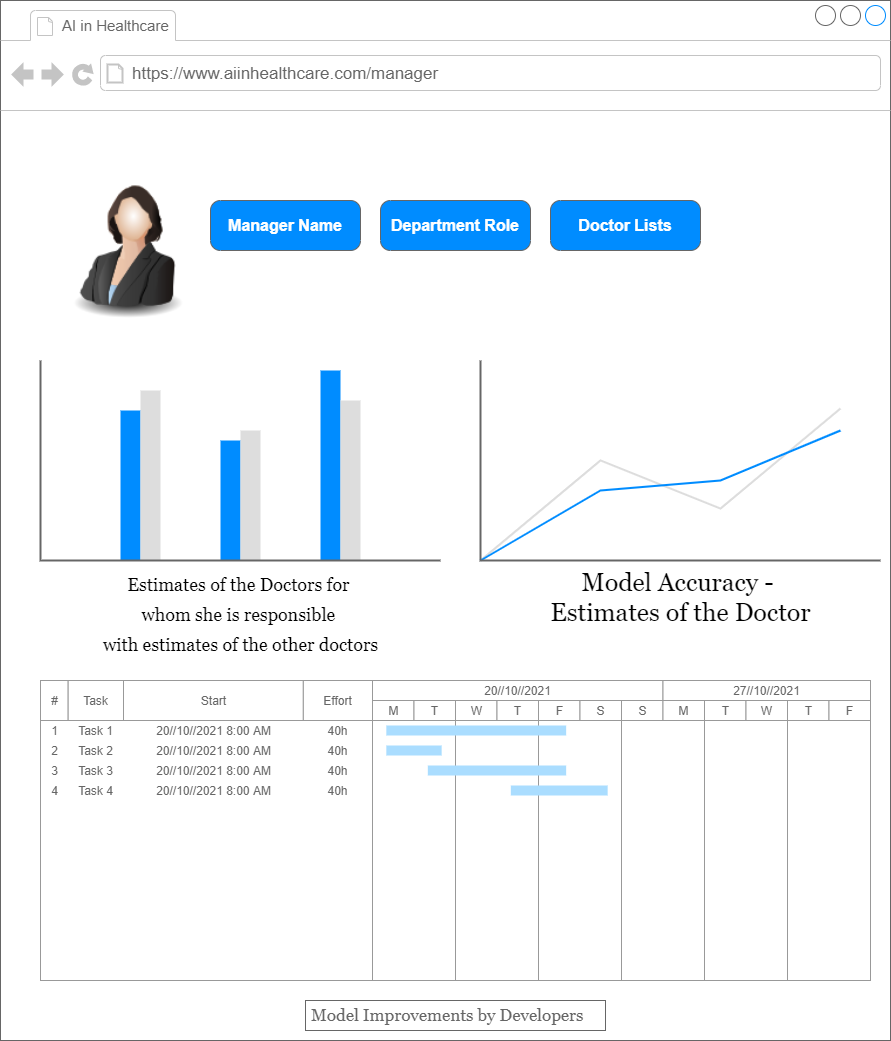

The diagram above was exported from draw.io. Its source (the exported page's mxGraphModel, read from the mxfile embedded in the PNG):
<mxGraphModel dx="990" dy="555" grid="1" gridSize="10" guides="1" tooltips="1" connect="1" arrows="1" fold="1" page="1" pageScale="1" pageWidth="827" pageHeight="1169" math="0" shadow="0">
  <root>
    <mxCell id="LjNdUG2p5-FuhfWRL2Ho-0" />
    <mxCell id="LjNdUG2p5-FuhfWRL2Ho-1" parent="LjNdUG2p5-FuhfWRL2Ho-0" />
    <mxCell id="LjNdUG2p5-FuhfWRL2Ho-2" value="" style="strokeWidth=1;shadow=0;dashed=0;align=center;html=1;shape=mxgraph.mockup.containers.browserWindow;rSize=0;strokeColor=#666666;strokeColor2=#008cff;strokeColor3=#c4c4c4;mainText=,;recursiveResize=0;fontFamily=Georgia;" vertex="1" parent="LjNdUG2p5-FuhfWRL2Ho-1">
      <mxGeometry x="40" y="1000" width="890" height="1040" as="geometry" />
    </mxCell>
    <mxCell id="LjNdUG2p5-FuhfWRL2Ho-3" value="&lt;font style=&quot;font-size: 15px&quot;&gt;AI in Healthcare&lt;/font&gt;" style="strokeWidth=1;shadow=0;dashed=0;align=center;html=1;shape=mxgraph.mockup.containers.anchor;fontSize=17;fontColor=#666666;align=left;" vertex="1" parent="LjNdUG2p5-FuhfWRL2Ho-2">
      <mxGeometry x="60" y="12" width="110" height="26" as="geometry" />
    </mxCell>
    <mxCell id="LjNdUG2p5-FuhfWRL2Ho-4" value="https://www.aiinhealthcare.com/manager" style="strokeWidth=1;shadow=0;dashed=0;align=center;html=1;shape=mxgraph.mockup.containers.anchor;rSize=0;fontSize=17;fontColor=#666666;align=left;" vertex="1" parent="LjNdUG2p5-FuhfWRL2Ho-2">
      <mxGeometry x="130" y="60" width="250" height="26" as="geometry" />
    </mxCell>
    <mxCell id="OcIfkSa6yT4etgV3T_iC-0" value="" style="image;html=1;image=img/lib/clip_art/people/Suit_Woman_128x128.png;fontFamily=Georgia;fontSize=25;flipH=1;" vertex="1" parent="LjNdUG2p5-FuhfWRL2Ho-2">
      <mxGeometry x="40" y="169" width="180" height="150" as="geometry" />
    </mxCell>
    <mxCell id="fKABSCBzbKCPXFt9hHkT-0" value="" style="strokeWidth=1;shadow=0;dashed=0;align=center;html=1;shape=mxgraph.mockup.buttons.multiButton;fillColor=#008cff;strokeColor=#666666;mainText=;subText=;" vertex="1" parent="LjNdUG2p5-FuhfWRL2Ho-2">
      <mxGeometry x="210" y="200" width="150" height="50" as="geometry" />
    </mxCell>
    <mxCell id="fKABSCBzbKCPXFt9hHkT-1" value="Manager Name" style="strokeWidth=1;shadow=0;dashed=0;align=center;html=1;shape=mxgraph.mockup.anchor;fontSize=16;fontColor=#ffffff;fontStyle=1;whiteSpace=wrap;" vertex="1" parent="fKABSCBzbKCPXFt9hHkT-0">
      <mxGeometry y="15" width="150" height="20" as="geometry" />
    </mxCell>
    <mxCell id="fKABSCBzbKCPXFt9hHkT-2" value="" style="strokeWidth=1;shadow=0;dashed=0;align=center;html=1;shape=mxgraph.mockup.anchor;fontSize=12;fontColor=#ffffff;fontStyle=1;whiteSpace=wrap;" vertex="1" parent="fKABSCBzbKCPXFt9hHkT-0">
      <mxGeometry y="30" width="150" height="10" as="geometry" />
    </mxCell>
    <mxCell id="JfUTdE7ZPsWCRazTGiN3-0" value="" style="strokeWidth=1;shadow=0;dashed=0;align=center;html=1;shape=mxgraph.mockup.buttons.multiButton;fillColor=#008cff;strokeColor=#666666;mainText=;subText=;" vertex="1" parent="LjNdUG2p5-FuhfWRL2Ho-2">
      <mxGeometry x="380" y="200" width="150" height="50" as="geometry" />
    </mxCell>
    <mxCell id="JfUTdE7ZPsWCRazTGiN3-1" value="Department Role" style="strokeWidth=1;shadow=0;dashed=0;align=center;html=1;shape=mxgraph.mockup.anchor;fontSize=16;fontColor=#ffffff;fontStyle=1;whiteSpace=wrap;" vertex="1" parent="JfUTdE7ZPsWCRazTGiN3-0">
      <mxGeometry y="15" width="150" height="20" as="geometry" />
    </mxCell>
    <mxCell id="JfUTdE7ZPsWCRazTGiN3-2" value="" style="strokeWidth=1;shadow=0;dashed=0;align=center;html=1;shape=mxgraph.mockup.anchor;fontSize=12;fontColor=#ffffff;fontStyle=1;whiteSpace=wrap;" vertex="1" parent="JfUTdE7ZPsWCRazTGiN3-0">
      <mxGeometry y="30" width="150" height="10" as="geometry" />
    </mxCell>
    <mxCell id="JfUTdE7ZPsWCRazTGiN3-3" value="" style="strokeWidth=1;shadow=0;dashed=0;align=center;html=1;shape=mxgraph.mockup.buttons.multiButton;fillColor=#008cff;strokeColor=#666666;mainText=;subText=;" vertex="1" parent="LjNdUG2p5-FuhfWRL2Ho-2">
      <mxGeometry x="550" y="200" width="150" height="50" as="geometry" />
    </mxCell>
    <mxCell id="JfUTdE7ZPsWCRazTGiN3-4" value="Doctor Lists" style="strokeWidth=1;shadow=0;dashed=0;align=center;html=1;shape=mxgraph.mockup.anchor;fontSize=16;fontColor=#ffffff;fontStyle=1;whiteSpace=wrap;" vertex="1" parent="JfUTdE7ZPsWCRazTGiN3-3">
      <mxGeometry y="15" width="150" height="20" as="geometry" />
    </mxCell>
    <mxCell id="JfUTdE7ZPsWCRazTGiN3-5" value="" style="strokeWidth=1;shadow=0;dashed=0;align=center;html=1;shape=mxgraph.mockup.anchor;fontSize=12;fontColor=#ffffff;fontStyle=1;whiteSpace=wrap;" vertex="1" parent="JfUTdE7ZPsWCRazTGiN3-3">
      <mxGeometry y="30" width="150" height="10" as="geometry" />
    </mxCell>
    <mxCell id="JfUTdE7ZPsWCRazTGiN3-6" value="&lt;font style=&quot;font-size: 18px&quot;&gt;Estimates of the Doctors for &lt;br&gt;whom she is responsible &lt;br&gt;with estimates of the other doctors&lt;/font&gt;" style="verticalLabelPosition=bottom;shadow=0;dashed=0;align=center;html=1;verticalAlign=top;strokeWidth=1;shape=mxgraph.mockup.graphics.columnChart;strokeColor=none;strokeColor2=none;strokeColor3=#666666;fillColor2=#008cff;fillColor3=#dddddd;fontFamily=Georgia;fontSize=25;" vertex="1" parent="LjNdUG2p5-FuhfWRL2Ho-2">
      <mxGeometry x="40" y="360" width="400" height="200" as="geometry" />
    </mxCell>
    <mxCell id="eHa513-c5Ey6l7t-YNri-0" value="Model Accuracy - &lt;br&gt;Estimates of the Doctor" style="verticalLabelPosition=bottom;shadow=0;dashed=0;align=center;html=1;verticalAlign=top;strokeWidth=1;shape=mxgraph.mockup.graphics.lineChart;strokeColor=none;strokeColor2=#666666;strokeColor3=#008cff;strokeColor4=#dddddd;fontFamily=Georgia;fontSize=25;" vertex="1" parent="LjNdUG2p5-FuhfWRL2Ho-2">
      <mxGeometry x="480" y="360" width="400" height="200" as="geometry" />
    </mxCell>
    <mxCell id="eHa513-c5Ey6l7t-YNri-1" value="" style="strokeWidth=1;shadow=0;dashed=0;align=center;html=1;shape=mxgraph.mockup.graphics.rrect;rSize=0;strokeColor=#999999;fontFamily=Georgia;fontSize=25;" vertex="1" parent="LjNdUG2p5-FuhfWRL2Ho-2">
      <mxGeometry x="40" y="680" width="830" height="300" as="geometry" />
    </mxCell>
    <mxCell id="eHa513-c5Ey6l7t-YNri-2" value="#" style="strokeColor=inherit;fillColor=inherit;gradientColor=inherit;strokeWidth=1;shadow=0;dashed=0;align=center;html=1;shape=mxgraph.mockup.graphics.rrect;rSize=0;fontColor=#666666;" vertex="1" parent="eHa513-c5Ey6l7t-YNri-1">
      <mxGeometry width="27.666666666666664" height="40" as="geometry" />
    </mxCell>
    <mxCell id="eHa513-c5Ey6l7t-YNri-3" value="Task" style="strokeColor=inherit;fillColor=inherit;gradientColor=inherit;strokeWidth=1;shadow=0;dashed=0;align=center;html=1;shape=mxgraph.mockup.graphics.rrect;rSize=0;fontColor=#666666;" vertex="1" parent="eHa513-c5Ey6l7t-YNri-1">
      <mxGeometry x="27.666666666666664" width="55.33333333333333" height="40" as="geometry" />
    </mxCell>
    <mxCell id="eHa513-c5Ey6l7t-YNri-4" value="Start" style="strokeColor=inherit;fillColor=inherit;gradientColor=inherit;strokeWidth=1;shadow=0;dashed=0;align=center;html=1;shape=mxgraph.mockup.graphics.rrect;rSize=0;fontColor=#666666;" vertex="1" parent="eHa513-c5Ey6l7t-YNri-1">
      <mxGeometry x="83" width="179.83333333333334" height="40" as="geometry" />
    </mxCell>
    <mxCell id="eHa513-c5Ey6l7t-YNri-5" value="Effort" style="strokeColor=inherit;fillColor=inherit;gradientColor=inherit;strokeWidth=1;shadow=0;dashed=0;align=center;html=1;shape=mxgraph.mockup.graphics.rrect;rSize=0;fontColor=#666666;" vertex="1" parent="eHa513-c5Ey6l7t-YNri-1">
      <mxGeometry x="262.8333333333333" width="69.16666666666667" height="40" as="geometry" />
    </mxCell>
    <mxCell id="eHa513-c5Ey6l7t-YNri-6" value="20//10//2021" style="strokeColor=inherit;fillColor=inherit;gradientColor=inherit;strokeWidth=1;shadow=0;dashed=0;align=center;html=1;shape=mxgraph.mockup.graphics.rrect;rSize=0;fontColor=#666666;" vertex="1" parent="eHa513-c5Ey6l7t-YNri-1">
      <mxGeometry x="332" width="290.5" height="20" as="geometry" />
    </mxCell>
    <mxCell id="eHa513-c5Ey6l7t-YNri-7" value="27//10//2021" style="strokeColor=inherit;fillColor=inherit;gradientColor=inherit;strokeWidth=1;shadow=0;dashed=0;align=center;html=1;shape=mxgraph.mockup.graphics.rrect;rSize=0;fontColor=#666666;" vertex="1" parent="eHa513-c5Ey6l7t-YNri-1">
      <mxGeometry x="622.5" width="207.5" height="20" as="geometry" />
    </mxCell>
    <mxCell id="eHa513-c5Ey6l7t-YNri-8" value="M" style="strokeColor=inherit;fillColor=inherit;gradientColor=inherit;strokeWidth=1;shadow=0;dashed=0;align=center;html=1;shape=mxgraph.mockup.graphics.rrect;rSize=0;;fontColor=#666666;" vertex="1" parent="eHa513-c5Ey6l7t-YNri-1">
      <mxGeometry x="332" y="20" width="41.5" height="20" as="geometry" />
    </mxCell>
    <mxCell id="eHa513-c5Ey6l7t-YNri-9" value="T" style="strokeColor=inherit;fillColor=inherit;gradientColor=inherit;strokeWidth=1;shadow=0;dashed=0;align=center;html=1;shape=mxgraph.mockup.graphics.rrect;rSize=0;fontColor=#666666;" vertex="1" parent="eHa513-c5Ey6l7t-YNri-1">
      <mxGeometry x="373.5" y="20" width="41.5" height="20" as="geometry" />
    </mxCell>
    <mxCell id="eHa513-c5Ey6l7t-YNri-10" value="W" style="strokeColor=inherit;fillColor=inherit;gradientColor=inherit;strokeWidth=1;shadow=0;dashed=0;align=center;html=1;shape=mxgraph.mockup.graphics.rrect;rSize=0;fontColor=#666666;" vertex="1" parent="eHa513-c5Ey6l7t-YNri-1">
      <mxGeometry x="415" y="20" width="41.5" height="20" as="geometry" />
    </mxCell>
    <mxCell id="eHa513-c5Ey6l7t-YNri-11" value="T" style="strokeColor=inherit;fillColor=inherit;gradientColor=inherit;strokeWidth=1;shadow=0;dashed=0;align=center;html=1;shape=mxgraph.mockup.graphics.rrect;rSize=0;fontColor=#666666;" vertex="1" parent="eHa513-c5Ey6l7t-YNri-1">
      <mxGeometry x="456.5" y="20" width="41.5" height="20" as="geometry" />
    </mxCell>
    <mxCell id="eHa513-c5Ey6l7t-YNri-12" value="F" style="strokeColor=inherit;fillColor=inherit;gradientColor=inherit;strokeWidth=1;shadow=0;dashed=0;align=center;html=1;shape=mxgraph.mockup.graphics.rrect;rSize=0;fontColor=#666666;" vertex="1" parent="eHa513-c5Ey6l7t-YNri-1">
      <mxGeometry x="498" y="20" width="41.5" height="20" as="geometry" />
    </mxCell>
    <mxCell id="eHa513-c5Ey6l7t-YNri-13" value="S" style="strokeColor=inherit;fillColor=inherit;gradientColor=inherit;strokeWidth=1;shadow=0;dashed=0;align=center;html=1;shape=mxgraph.mockup.graphics.rrect;rSize=0;fontColor=#666666;" vertex="1" parent="eHa513-c5Ey6l7t-YNri-1">
      <mxGeometry x="539.5" y="20" width="41.5" height="20" as="geometry" />
    </mxCell>
    <mxCell id="eHa513-c5Ey6l7t-YNri-14" value="S" style="strokeColor=inherit;fillColor=inherit;gradientColor=inherit;strokeWidth=1;shadow=0;dashed=0;align=center;html=1;shape=mxgraph.mockup.graphics.rrect;rSize=0;fontColor=#666666;" vertex="1" parent="eHa513-c5Ey6l7t-YNri-1">
      <mxGeometry x="581" y="20" width="41.5" height="20" as="geometry" />
    </mxCell>
    <mxCell id="eHa513-c5Ey6l7t-YNri-15" value="M" style="strokeColor=inherit;fillColor=inherit;gradientColor=inherit;strokeWidth=1;shadow=0;dashed=0;align=center;html=1;shape=mxgraph.mockup.graphics.rrect;rSize=0;fontColor=#666666;" vertex="1" parent="eHa513-c5Ey6l7t-YNri-1">
      <mxGeometry x="622.5" y="20" width="41.5" height="20" as="geometry" />
    </mxCell>
    <mxCell id="eHa513-c5Ey6l7t-YNri-16" value="T" style="strokeColor=inherit;fillColor=inherit;gradientColor=inherit;strokeWidth=1;shadow=0;dashed=0;align=center;html=1;shape=mxgraph.mockup.graphics.rrect;rSize=0;fontColor=#666666;" vertex="1" parent="eHa513-c5Ey6l7t-YNri-1">
      <mxGeometry x="664" y="20" width="41.5" height="20" as="geometry" />
    </mxCell>
    <mxCell id="eHa513-c5Ey6l7t-YNri-17" value="W" style="strokeColor=inherit;fillColor=inherit;gradientColor=inherit;strokeWidth=1;shadow=0;dashed=0;align=center;html=1;shape=mxgraph.mockup.graphics.rrect;rSize=0;fontColor=#666666;" vertex="1" parent="eHa513-c5Ey6l7t-YNri-1">
      <mxGeometry x="705.5" y="20" width="41.5" height="20" as="geometry" />
    </mxCell>
    <mxCell id="eHa513-c5Ey6l7t-YNri-18" value="T" style="strokeColor=inherit;fillColor=inherit;gradientColor=inherit;strokeWidth=1;shadow=0;dashed=0;align=center;html=1;shape=mxgraph.mockup.graphics.rrect;rSize=0;fontColor=#666666;" vertex="1" parent="eHa513-c5Ey6l7t-YNri-1">
      <mxGeometry x="747" y="20" width="41.5" height="20" as="geometry" />
    </mxCell>
    <mxCell id="eHa513-c5Ey6l7t-YNri-19" value="F" style="strokeColor=inherit;fillColor=inherit;gradientColor=inherit;strokeWidth=1;shadow=0;dashed=0;align=center;html=1;shape=mxgraph.mockup.graphics.rrect;rSize=0;fontColor=#666666;" vertex="1" parent="eHa513-c5Ey6l7t-YNri-1">
      <mxGeometry x="788.5" y="20" width="41.5" height="20" as="geometry" />
    </mxCell>
    <mxCell id="eHa513-c5Ey6l7t-YNri-20" value="" style="strokeColor=inherit;fillColor=inherit;gradientColor=inherit;strokeWidth=1;shadow=0;dashed=0;align=center;html=1;shape=mxgraph.mockup.graphics.rrect;rSize=0;fontColor=#666666;" vertex="1" parent="eHa513-c5Ey6l7t-YNri-1">
      <mxGeometry y="40" width="332" height="260" as="geometry" />
    </mxCell>
    <mxCell id="eHa513-c5Ey6l7t-YNri-21" value="" style="strokeColor=inherit;fillColor=inherit;gradientColor=inherit;strokeWidth=1;shadow=0;dashed=0;align=center;html=1;shape=mxgraph.mockup.graphics.rrect;rSize=0;fontColor=#666666;" vertex="1" parent="eHa513-c5Ey6l7t-YNri-1">
      <mxGeometry x="332" y="40" width="83" height="260" as="geometry" />
    </mxCell>
    <mxCell id="eHa513-c5Ey6l7t-YNri-22" value="" style="strokeColor=inherit;fillColor=inherit;gradientColor=inherit;strokeWidth=1;shadow=0;dashed=0;align=center;html=1;shape=mxgraph.mockup.graphics.rrect;rSize=0;fontColor=#666666;" vertex="1" parent="eHa513-c5Ey6l7t-YNri-1">
      <mxGeometry x="415" y="40" width="83" height="260" as="geometry" />
    </mxCell>
    <mxCell id="eHa513-c5Ey6l7t-YNri-23" value="" style="strokeColor=inherit;fillColor=inherit;gradientColor=inherit;strokeWidth=1;shadow=0;dashed=0;align=center;html=1;shape=mxgraph.mockup.graphics.rrect;rSize=0;fontColor=#666666;" vertex="1" parent="eHa513-c5Ey6l7t-YNri-1">
      <mxGeometry x="498" y="40" width="83" height="260" as="geometry" />
    </mxCell>
    <mxCell id="eHa513-c5Ey6l7t-YNri-24" value="" style="strokeColor=inherit;fillColor=inherit;gradientColor=inherit;strokeWidth=1;shadow=0;dashed=0;align=center;html=1;shape=mxgraph.mockup.graphics.rrect;rSize=0;fontColor=#666666;" vertex="1" parent="eHa513-c5Ey6l7t-YNri-1">
      <mxGeometry x="581" y="40" width="83" height="260" as="geometry" />
    </mxCell>
    <mxCell id="eHa513-c5Ey6l7t-YNri-25" value="" style="strokeColor=inherit;fillColor=inherit;gradientColor=inherit;strokeWidth=1;shadow=0;dashed=0;align=center;html=1;shape=mxgraph.mockup.graphics.rrect;rSize=0;fontColor=#666666;" vertex="1" parent="eHa513-c5Ey6l7t-YNri-1">
      <mxGeometry x="664" y="40" width="83" height="260" as="geometry" />
    </mxCell>
    <mxCell id="eHa513-c5Ey6l7t-YNri-26" value="" style="strokeColor=inherit;fillColor=inherit;gradientColor=inherit;strokeWidth=1;shadow=0;dashed=0;align=center;html=1;shape=mxgraph.mockup.graphics.rrect;rSize=0;fontColor=#666666;" vertex="1" parent="eHa513-c5Ey6l7t-YNri-1">
      <mxGeometry x="747" y="40" width="83" height="260" as="geometry" />
    </mxCell>
    <mxCell id="eHa513-c5Ey6l7t-YNri-27" value="1" style="strokeWidth=1;shadow=0;dashed=0;align=center;html=1;shape=mxgraph.mockup.graphics.anchor;fontColor=#666666;" vertex="1" parent="eHa513-c5Ey6l7t-YNri-1">
      <mxGeometry y="40" width="27.666666666666664" height="20" as="geometry" />
    </mxCell>
    <mxCell id="eHa513-c5Ey6l7t-YNri-28" value="Task 1" style="strokeWidth=1;shadow=0;dashed=0;align=center;html=1;shape=mxgraph.mockup.graphics.anchor;fontColor=#666666;" vertex="1" parent="eHa513-c5Ey6l7t-YNri-1">
      <mxGeometry x="27.666666666666664" y="40" width="55.33333333333333" height="20" as="geometry" />
    </mxCell>
    <mxCell id="eHa513-c5Ey6l7t-YNri-29" value="20//10//2021 8:00 AM" style="strokeWidth=1;shadow=0;dashed=0;align=center;html=1;shape=mxgraph.mockup.graphics.anchor;fontColor=#666666;" vertex="1" parent="eHa513-c5Ey6l7t-YNri-1">
      <mxGeometry x="83" y="40" width="179.83333333333334" height="20" as="geometry" />
    </mxCell>
    <mxCell id="eHa513-c5Ey6l7t-YNri-30" value="40h" style="strokeWidth=1;shadow=0;dashed=0;align=center;html=1;shape=mxgraph.mockup.graphics.anchor;fontColor=#666666;" vertex="1" parent="eHa513-c5Ey6l7t-YNri-1">
      <mxGeometry x="262.8333333333333" y="40" width="69.16666666666667" height="20" as="geometry" />
    </mxCell>
    <mxCell id="eHa513-c5Ey6l7t-YNri-31" value="2" style="strokeWidth=1;shadow=0;dashed=0;align=center;html=1;shape=mxgraph.mockup.graphics.anchor;fontColor=#666666;" vertex="1" parent="eHa513-c5Ey6l7t-YNri-1">
      <mxGeometry y="60" width="27.666666666666664" height="20" as="geometry" />
    </mxCell>
    <mxCell id="eHa513-c5Ey6l7t-YNri-32" value="Task 2" style="strokeWidth=1;shadow=0;dashed=0;align=center;html=1;shape=mxgraph.mockup.graphics.anchor;fontColor=#666666;" vertex="1" parent="eHa513-c5Ey6l7t-YNri-1">
      <mxGeometry x="27.666666666666664" y="60" width="55.33333333333333" height="20" as="geometry" />
    </mxCell>
    <mxCell id="eHa513-c5Ey6l7t-YNri-33" value="20//10//2021 8:00 AM" style="strokeWidth=1;shadow=0;dashed=0;align=center;html=1;shape=mxgraph.mockup.graphics.anchor;fontColor=#666666;" vertex="1" parent="eHa513-c5Ey6l7t-YNri-1">
      <mxGeometry x="83" y="60" width="179.83333333333334" height="20" as="geometry" />
    </mxCell>
    <mxCell id="eHa513-c5Ey6l7t-YNri-34" value="40h" style="strokeWidth=1;shadow=0;dashed=0;align=center;html=1;shape=mxgraph.mockup.graphics.anchor;fontColor=#666666;" vertex="1" parent="eHa513-c5Ey6l7t-YNri-1">
      <mxGeometry x="262.8333333333333" y="60" width="69.16666666666667" height="20" as="geometry" />
    </mxCell>
    <mxCell id="eHa513-c5Ey6l7t-YNri-35" value="3" style="strokeWidth=1;shadow=0;dashed=0;align=center;html=1;shape=mxgraph.mockup.graphics.anchor;fontColor=#666666;" vertex="1" parent="eHa513-c5Ey6l7t-YNri-1">
      <mxGeometry y="80" width="27.666666666666664" height="20" as="geometry" />
    </mxCell>
    <mxCell id="eHa513-c5Ey6l7t-YNri-36" value="Task 3" style="strokeWidth=1;shadow=0;dashed=0;align=center;html=1;shape=mxgraph.mockup.graphics.anchor;fontColor=#666666;" vertex="1" parent="eHa513-c5Ey6l7t-YNri-1">
      <mxGeometry x="27.666666666666664" y="80" width="55.33333333333333" height="20" as="geometry" />
    </mxCell>
    <mxCell id="eHa513-c5Ey6l7t-YNri-37" value="20//10//2021 8:00 AM" style="strokeWidth=1;shadow=0;dashed=0;align=center;html=1;shape=mxgraph.mockup.graphics.anchor;fontColor=#666666;" vertex="1" parent="eHa513-c5Ey6l7t-YNri-1">
      <mxGeometry x="83" y="80" width="179.83333333333334" height="20" as="geometry" />
    </mxCell>
    <mxCell id="eHa513-c5Ey6l7t-YNri-38" value="40h" style="strokeWidth=1;shadow=0;dashed=0;align=center;html=1;shape=mxgraph.mockup.graphics.anchor;fontColor=#666666;" vertex="1" parent="eHa513-c5Ey6l7t-YNri-1">
      <mxGeometry x="262.8333333333333" y="80" width="69.16666666666667" height="20" as="geometry" />
    </mxCell>
    <mxCell id="eHa513-c5Ey6l7t-YNri-39" value="4" style="strokeWidth=1;shadow=0;dashed=0;align=center;html=1;shape=mxgraph.mockup.graphics.anchor;fontColor=#666666;" vertex="1" parent="eHa513-c5Ey6l7t-YNri-1">
      <mxGeometry y="100" width="27.666666666666664" height="20" as="geometry" />
    </mxCell>
    <mxCell id="eHa513-c5Ey6l7t-YNri-40" value="Task 4" style="strokeWidth=1;shadow=0;dashed=0;align=center;html=1;shape=mxgraph.mockup.graphics.anchor;fontColor=#666666;" vertex="1" parent="eHa513-c5Ey6l7t-YNri-1">
      <mxGeometry x="27.666666666666664" y="100" width="55.33333333333333" height="20" as="geometry" />
    </mxCell>
    <mxCell id="eHa513-c5Ey6l7t-YNri-41" value="20//10//2021 8:00 AM" style="strokeWidth=1;shadow=0;dashed=0;align=center;html=1;shape=mxgraph.mockup.graphics.anchor;fontColor=#666666;" vertex="1" parent="eHa513-c5Ey6l7t-YNri-1">
      <mxGeometry x="83" y="100" width="179.83333333333334" height="20" as="geometry" />
    </mxCell>
    <mxCell id="eHa513-c5Ey6l7t-YNri-42" value="40h" style="strokeWidth=1;shadow=0;dashed=0;align=center;html=1;shape=mxgraph.mockup.graphics.anchor;fontColor=#666666;" vertex="1" parent="eHa513-c5Ey6l7t-YNri-1">
      <mxGeometry x="262.8333333333333" y="100" width="69.16666666666667" height="20" as="geometry" />
    </mxCell>
    <mxCell id="eHa513-c5Ey6l7t-YNri-43" value="" style="strokeWidth=1;shadow=0;dashed=0;align=center;html=1;shape=mxgraph.mockup.graphics.rrect;rSize=0;strokeColor=none;fillColor=#aaddff;" vertex="1" parent="eHa513-c5Ey6l7t-YNri-1">
      <mxGeometry x="345.8333333333333" y="45" width="179.83333333333334" height="10" as="geometry" />
    </mxCell>
    <mxCell id="eHa513-c5Ey6l7t-YNri-44" value="" style="strokeWidth=1;shadow=0;dashed=0;align=center;html=1;shape=mxgraph.mockup.graphics.rrect;rSize=0;strokeColor=none;fillColor=#aaddff;" vertex="1" parent="eHa513-c5Ey6l7t-YNri-1">
      <mxGeometry x="345.8333333333333" y="65" width="55.33333333333333" height="10" as="geometry" />
    </mxCell>
    <mxCell id="eHa513-c5Ey6l7t-YNri-45" value="" style="strokeWidth=1;shadow=0;dashed=0;align=center;html=1;shape=mxgraph.mockup.graphics.rrect;rSize=0;strokeColor=none;fillColor=#aaddff;" vertex="1" parent="eHa513-c5Ey6l7t-YNri-1">
      <mxGeometry x="387.3333333333333" y="85" width="138.33333333333334" height="10" as="geometry" />
    </mxCell>
    <mxCell id="eHa513-c5Ey6l7t-YNri-46" value="" style="strokeWidth=1;shadow=0;dashed=0;align=center;html=1;shape=mxgraph.mockup.graphics.rrect;rSize=0;strokeColor=none;fillColor=#aaddff;" vertex="1" parent="eHa513-c5Ey6l7t-YNri-1">
      <mxGeometry x="470.3333333333333" y="105" width="96.83333333333333" height="10" as="geometry" />
    </mxCell>
    <mxCell id="eHa513-c5Ey6l7t-YNri-47" value="Model Improvements by Developers" style="strokeWidth=1;shadow=0;dashed=0;align=center;html=1;shape=mxgraph.mockup.text.textBox;fontColor=#666666;align=left;fontSize=17;spacingLeft=4;spacingTop=-3;strokeColor=#666666;mainText=;fontFamily=Georgia;" vertex="1" parent="LjNdUG2p5-FuhfWRL2Ho-2">
      <mxGeometry x="305" y="1000" width="300" height="30" as="geometry" />
    </mxCell>
  </root>
</mxGraphModel>